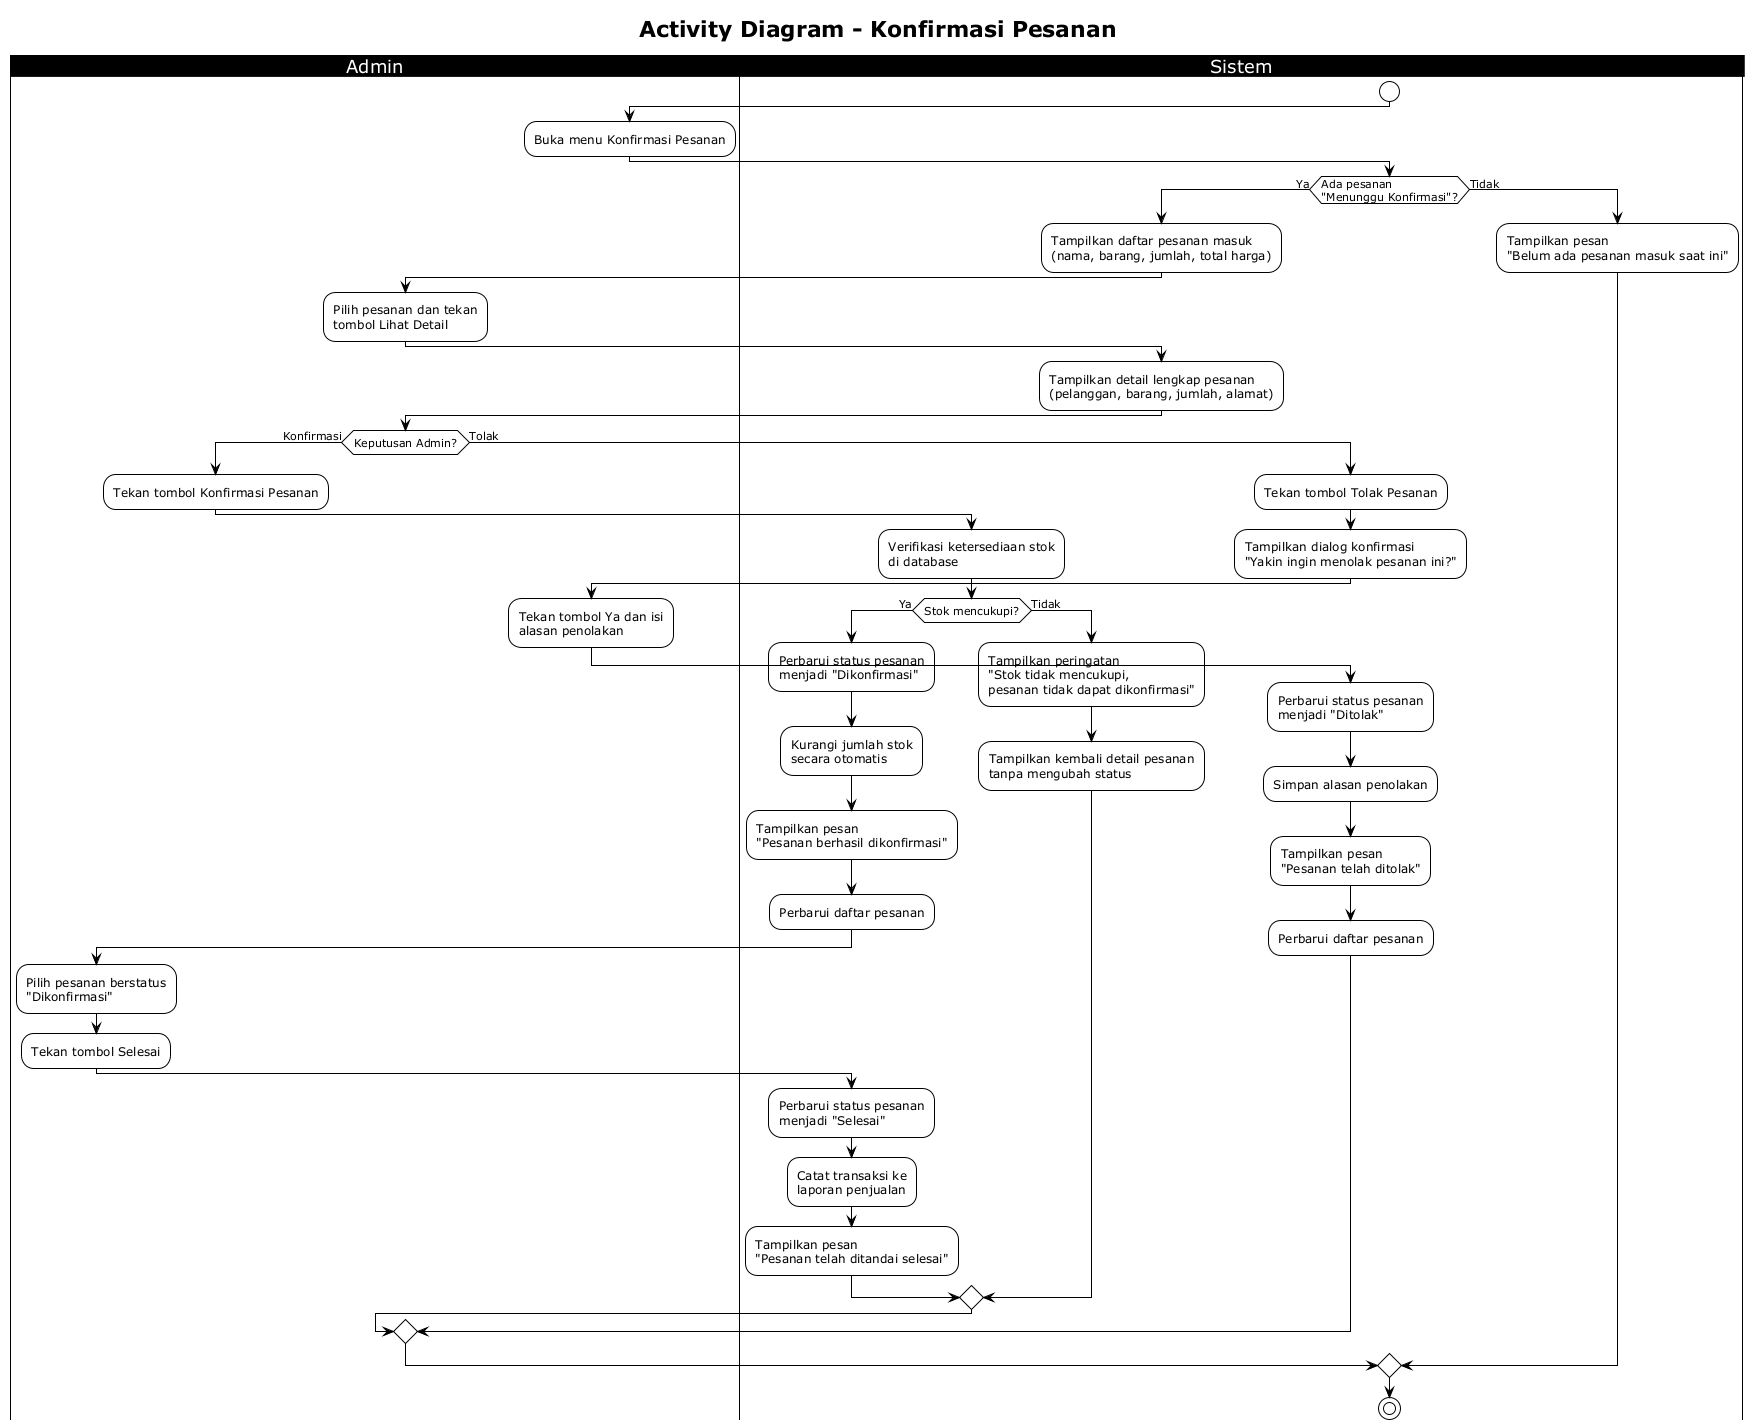

The diagram above was rendered by PlantUML. Its source (embedded in the PNG):
@startuml UC 05 Claude Sonnet 4.6
!theme plain
!pragma useVerticalIf on

<Style>
swimlane {
    BackgroundColor: #000000;
    FontColor: White;
}
</style>

title Activity Diagram - Konfirmasi Pesanan

|Admin|
|Sistem|

start

|Admin|
:Buka menu Konfirmasi Pesanan;

|Sistem|
if (Ada pesanan\n"Menunggu Konfirmasi"?) then (Ya)
:Tampilkan daftar pesanan masuk\n(nama, barang, jumlah, total harga);

|Admin|
:Pilih pesanan dan tekan\ntombol Lihat Detail;

|Sistem|
:Tampilkan detail lengkap pesanan\n(pelanggan, barang, jumlah, alamat);

|Admin|
if (Keputusan Admin?) then (Konfirmasi)
    :Tekan tombol Konfirmasi Pesanan;

    |Sistem|
    :Verifikasi ketersediaan stok\ndi database;

    if (Stok mencukupi?) then (Ya)
        :Perbarui status pesanan\nmenjadi "Dikonfirmasi";
        :Kurangi jumlah stok\nsecara otomatis;
        :Tampilkan pesan\n"Pesanan berhasil dikonfirmasi";
        :Perbarui daftar pesanan;

        |Admin|
        :Pilih pesanan berstatus\n"Dikonfirmasi";
        :Tekan tombol Selesai;

        |Sistem|
        :Perbarui status pesanan\nmenjadi "Selesai";
        :Catat transaksi ke\nlaporan penjualan;
        :Tampilkan pesan\n"Pesanan telah ditandai selesai";

    else (Tidak)
        :Tampilkan peringatan\n"Stok tidak mencukupi,\npesanan tidak dapat dikonfirmasi";
        :Tampilkan kembali detail pesanan\ntanpa mengubah status;
    endif

else (Tolak)
    :Tekan tombol Tolak Pesanan;

    |Sistem|
    :Tampilkan dialog konfirmasi\n"Yakin ingin menolak pesanan ini?";

    |Admin|
    :Tekan tombol Ya dan isi\nalasan penolakan;

    |Sistem|
    :Perbarui status pesanan\nmenjadi "Ditolak";
    :Simpan alasan penolakan;
    :Tampilkan pesan\n"Pesanan telah ditolak";
    :Perbarui daftar pesanan;
endif

else (Tidak)
|Sistem|
:Tampilkan pesan\n"Belum ada pesanan masuk saat ini";
endif

stop
@enduml